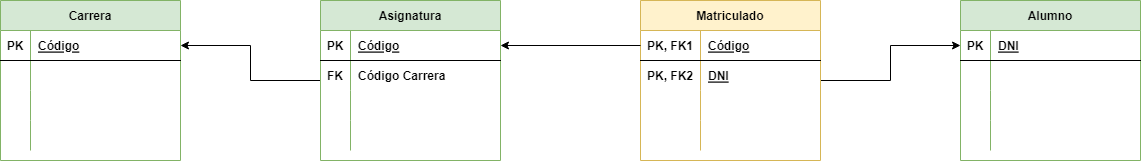

The diagram above was exported from draw.io. Its source (the exported page's mxGraphModel, read from the mxfile embedded in the PNG):
<mxGraphModel dx="780" dy="1136" grid="1" gridSize="10" guides="1" tooltips="1" connect="1" arrows="1" fold="1" page="1" pageScale="1" pageWidth="827" pageHeight="1169" math="0" shadow="0">
  <root>
    <mxCell id="0" />
    <mxCell id="1" parent="0" />
    <mxCell id="A9locbrNGf8VSbwvaqvU-1" value="Carrera" style="shape=table;startSize=30;container=1;collapsible=1;childLayout=tableLayout;fixedRows=1;rowLines=0;fontStyle=1;align=center;resizeLast=1;fillColor=#d5e8d4;strokeColor=#82b366;" vertex="1" parent="1">
      <mxGeometry x="80" y="40" width="180" height="160" as="geometry" />
    </mxCell>
    <mxCell id="A9locbrNGf8VSbwvaqvU-2" value="" style="shape=tableRow;horizontal=0;startSize=0;swimlaneHead=0;swimlaneBody=0;fillColor=none;collapsible=0;dropTarget=0;points=[[0,0.5],[1,0.5]];portConstraint=eastwest;top=0;left=0;right=0;bottom=1;" vertex="1" parent="A9locbrNGf8VSbwvaqvU-1">
      <mxGeometry y="30" width="180" height="30" as="geometry" />
    </mxCell>
    <mxCell id="A9locbrNGf8VSbwvaqvU-3" value="PK" style="shape=partialRectangle;connectable=0;fillColor=none;top=0;left=0;bottom=0;right=0;fontStyle=1;overflow=hidden;" vertex="1" parent="A9locbrNGf8VSbwvaqvU-2">
      <mxGeometry width="30" height="30" as="geometry">
        <mxRectangle width="30" height="30" as="alternateBounds" />
      </mxGeometry>
    </mxCell>
    <mxCell id="A9locbrNGf8VSbwvaqvU-4" value="Código" style="shape=partialRectangle;connectable=0;fillColor=none;top=0;left=0;bottom=0;right=0;align=left;spacingLeft=6;fontStyle=5;overflow=hidden;" vertex="1" parent="A9locbrNGf8VSbwvaqvU-2">
      <mxGeometry x="30" width="150" height="30" as="geometry">
        <mxRectangle width="150" height="30" as="alternateBounds" />
      </mxGeometry>
    </mxCell>
    <mxCell id="A9locbrNGf8VSbwvaqvU-5" value="" style="shape=tableRow;horizontal=0;startSize=0;swimlaneHead=0;swimlaneBody=0;fillColor=none;collapsible=0;dropTarget=0;points=[[0,0.5],[1,0.5]];portConstraint=eastwest;top=0;left=0;right=0;bottom=0;" vertex="1" parent="A9locbrNGf8VSbwvaqvU-1">
      <mxGeometry y="60" width="180" height="30" as="geometry" />
    </mxCell>
    <mxCell id="A9locbrNGf8VSbwvaqvU-6" value="" style="shape=partialRectangle;connectable=0;fillColor=none;top=0;left=0;bottom=0;right=0;editable=1;overflow=hidden;" vertex="1" parent="A9locbrNGf8VSbwvaqvU-5">
      <mxGeometry width="30" height="30" as="geometry">
        <mxRectangle width="30" height="30" as="alternateBounds" />
      </mxGeometry>
    </mxCell>
    <mxCell id="A9locbrNGf8VSbwvaqvU-7" value="" style="shape=partialRectangle;connectable=0;fillColor=none;top=0;left=0;bottom=0;right=0;align=left;spacingLeft=6;overflow=hidden;" vertex="1" parent="A9locbrNGf8VSbwvaqvU-5">
      <mxGeometry x="30" width="150" height="30" as="geometry">
        <mxRectangle width="150" height="30" as="alternateBounds" />
      </mxGeometry>
    </mxCell>
    <mxCell id="A9locbrNGf8VSbwvaqvU-8" value="" style="shape=tableRow;horizontal=0;startSize=0;swimlaneHead=0;swimlaneBody=0;fillColor=none;collapsible=0;dropTarget=0;points=[[0,0.5],[1,0.5]];portConstraint=eastwest;top=0;left=0;right=0;bottom=0;" vertex="1" parent="A9locbrNGf8VSbwvaqvU-1">
      <mxGeometry y="90" width="180" height="30" as="geometry" />
    </mxCell>
    <mxCell id="A9locbrNGf8VSbwvaqvU-9" value="" style="shape=partialRectangle;connectable=0;fillColor=none;top=0;left=0;bottom=0;right=0;editable=1;overflow=hidden;" vertex="1" parent="A9locbrNGf8VSbwvaqvU-8">
      <mxGeometry width="30" height="30" as="geometry">
        <mxRectangle width="30" height="30" as="alternateBounds" />
      </mxGeometry>
    </mxCell>
    <mxCell id="A9locbrNGf8VSbwvaqvU-10" value="" style="shape=partialRectangle;connectable=0;fillColor=none;top=0;left=0;bottom=0;right=0;align=left;spacingLeft=6;overflow=hidden;" vertex="1" parent="A9locbrNGf8VSbwvaqvU-8">
      <mxGeometry x="30" width="150" height="30" as="geometry">
        <mxRectangle width="150" height="30" as="alternateBounds" />
      </mxGeometry>
    </mxCell>
    <mxCell id="A9locbrNGf8VSbwvaqvU-11" value="" style="shape=tableRow;horizontal=0;startSize=0;swimlaneHead=0;swimlaneBody=0;fillColor=none;collapsible=0;dropTarget=0;points=[[0,0.5],[1,0.5]];portConstraint=eastwest;top=0;left=0;right=0;bottom=0;" vertex="1" parent="A9locbrNGf8VSbwvaqvU-1">
      <mxGeometry y="120" width="180" height="30" as="geometry" />
    </mxCell>
    <mxCell id="A9locbrNGf8VSbwvaqvU-12" value="" style="shape=partialRectangle;connectable=0;fillColor=none;top=0;left=0;bottom=0;right=0;editable=1;overflow=hidden;" vertex="1" parent="A9locbrNGf8VSbwvaqvU-11">
      <mxGeometry width="30" height="30" as="geometry">
        <mxRectangle width="30" height="30" as="alternateBounds" />
      </mxGeometry>
    </mxCell>
    <mxCell id="A9locbrNGf8VSbwvaqvU-13" value="" style="shape=partialRectangle;connectable=0;fillColor=none;top=0;left=0;bottom=0;right=0;align=left;spacingLeft=6;overflow=hidden;" vertex="1" parent="A9locbrNGf8VSbwvaqvU-11">
      <mxGeometry x="30" width="150" height="30" as="geometry">
        <mxRectangle width="150" height="30" as="alternateBounds" />
      </mxGeometry>
    </mxCell>
    <mxCell id="A9locbrNGf8VSbwvaqvU-14" style="edgeStyle=orthogonalEdgeStyle;rounded=0;orthogonalLoop=1;jettySize=auto;html=1;entryX=1;entryY=0.5;entryDx=0;entryDy=0;" edge="1" parent="1" source="A9locbrNGf8VSbwvaqvU-15" target="A9locbrNGf8VSbwvaqvU-2">
      <mxGeometry relative="1" as="geometry" />
    </mxCell>
    <mxCell id="A9locbrNGf8VSbwvaqvU-15" value="Asignatura" style="shape=table;startSize=30;container=1;collapsible=1;childLayout=tableLayout;fixedRows=1;rowLines=0;fontStyle=1;align=center;resizeLast=1;fillColor=#d5e8d4;strokeColor=#82b366;" vertex="1" parent="1">
      <mxGeometry x="400" y="40" width="180" height="160" as="geometry" />
    </mxCell>
    <mxCell id="A9locbrNGf8VSbwvaqvU-16" value="" style="shape=tableRow;horizontal=0;startSize=0;swimlaneHead=0;swimlaneBody=0;fillColor=none;collapsible=0;dropTarget=0;points=[[0,0.5],[1,0.5]];portConstraint=eastwest;top=0;left=0;right=0;bottom=1;" vertex="1" parent="A9locbrNGf8VSbwvaqvU-15">
      <mxGeometry y="30" width="180" height="30" as="geometry" />
    </mxCell>
    <mxCell id="A9locbrNGf8VSbwvaqvU-17" value="PK" style="shape=partialRectangle;connectable=0;fillColor=none;top=0;left=0;bottom=0;right=0;fontStyle=1;overflow=hidden;" vertex="1" parent="A9locbrNGf8VSbwvaqvU-16">
      <mxGeometry width="30" height="30" as="geometry">
        <mxRectangle width="30" height="30" as="alternateBounds" />
      </mxGeometry>
    </mxCell>
    <mxCell id="A9locbrNGf8VSbwvaqvU-18" value="Código" style="shape=partialRectangle;connectable=0;fillColor=none;top=0;left=0;bottom=0;right=0;align=left;spacingLeft=6;fontStyle=5;overflow=hidden;" vertex="1" parent="A9locbrNGf8VSbwvaqvU-16">
      <mxGeometry x="30" width="150" height="30" as="geometry">
        <mxRectangle width="150" height="30" as="alternateBounds" />
      </mxGeometry>
    </mxCell>
    <mxCell id="A9locbrNGf8VSbwvaqvU-19" value="" style="shape=tableRow;horizontal=0;startSize=0;swimlaneHead=0;swimlaneBody=0;fillColor=none;collapsible=0;dropTarget=0;points=[[0,0.5],[1,0.5]];portConstraint=eastwest;top=0;left=0;right=0;bottom=0;" vertex="1" parent="A9locbrNGf8VSbwvaqvU-15">
      <mxGeometry y="60" width="180" height="30" as="geometry" />
    </mxCell>
    <mxCell id="A9locbrNGf8VSbwvaqvU-20" value="FK" style="shape=partialRectangle;connectable=0;fillColor=none;top=0;left=0;bottom=0;right=0;editable=1;overflow=hidden;fontStyle=1" vertex="1" parent="A9locbrNGf8VSbwvaqvU-19">
      <mxGeometry width="30" height="30" as="geometry">
        <mxRectangle width="30" height="30" as="alternateBounds" />
      </mxGeometry>
    </mxCell>
    <mxCell id="A9locbrNGf8VSbwvaqvU-21" value="Código Carrera" style="shape=partialRectangle;connectable=0;fillColor=none;top=0;left=0;bottom=0;right=0;align=left;spacingLeft=6;overflow=hidden;fontStyle=1" vertex="1" parent="A9locbrNGf8VSbwvaqvU-19">
      <mxGeometry x="30" width="150" height="30" as="geometry">
        <mxRectangle width="150" height="30" as="alternateBounds" />
      </mxGeometry>
    </mxCell>
    <mxCell id="A9locbrNGf8VSbwvaqvU-22" value="" style="shape=tableRow;horizontal=0;startSize=0;swimlaneHead=0;swimlaneBody=0;fillColor=none;collapsible=0;dropTarget=0;points=[[0,0.5],[1,0.5]];portConstraint=eastwest;top=0;left=0;right=0;bottom=0;" vertex="1" parent="A9locbrNGf8VSbwvaqvU-15">
      <mxGeometry y="90" width="180" height="30" as="geometry" />
    </mxCell>
    <mxCell id="A9locbrNGf8VSbwvaqvU-23" value="" style="shape=partialRectangle;connectable=0;fillColor=none;top=0;left=0;bottom=0;right=0;editable=1;overflow=hidden;" vertex="1" parent="A9locbrNGf8VSbwvaqvU-22">
      <mxGeometry width="30" height="30" as="geometry">
        <mxRectangle width="30" height="30" as="alternateBounds" />
      </mxGeometry>
    </mxCell>
    <mxCell id="A9locbrNGf8VSbwvaqvU-24" value="" style="shape=partialRectangle;connectable=0;fillColor=none;top=0;left=0;bottom=0;right=0;align=left;spacingLeft=6;overflow=hidden;" vertex="1" parent="A9locbrNGf8VSbwvaqvU-22">
      <mxGeometry x="30" width="150" height="30" as="geometry">
        <mxRectangle width="150" height="30" as="alternateBounds" />
      </mxGeometry>
    </mxCell>
    <mxCell id="A9locbrNGf8VSbwvaqvU-25" value="" style="shape=tableRow;horizontal=0;startSize=0;swimlaneHead=0;swimlaneBody=0;fillColor=none;collapsible=0;dropTarget=0;points=[[0,0.5],[1,0.5]];portConstraint=eastwest;top=0;left=0;right=0;bottom=0;" vertex="1" parent="A9locbrNGf8VSbwvaqvU-15">
      <mxGeometry y="120" width="180" height="30" as="geometry" />
    </mxCell>
    <mxCell id="A9locbrNGf8VSbwvaqvU-26" value="" style="shape=partialRectangle;connectable=0;fillColor=none;top=0;left=0;bottom=0;right=0;editable=1;overflow=hidden;" vertex="1" parent="A9locbrNGf8VSbwvaqvU-25">
      <mxGeometry width="30" height="30" as="geometry">
        <mxRectangle width="30" height="30" as="alternateBounds" />
      </mxGeometry>
    </mxCell>
    <mxCell id="A9locbrNGf8VSbwvaqvU-27" value="" style="shape=partialRectangle;connectable=0;fillColor=none;top=0;left=0;bottom=0;right=0;align=left;spacingLeft=6;overflow=hidden;" vertex="1" parent="A9locbrNGf8VSbwvaqvU-25">
      <mxGeometry x="30" width="150" height="30" as="geometry">
        <mxRectangle width="150" height="30" as="alternateBounds" />
      </mxGeometry>
    </mxCell>
    <mxCell id="A9locbrNGf8VSbwvaqvU-28" value="Alumno" style="shape=table;startSize=30;container=1;collapsible=1;childLayout=tableLayout;fixedRows=1;rowLines=0;fontStyle=1;align=center;resizeLast=1;fillColor=#d5e8d4;strokeColor=#82b366;" vertex="1" parent="1">
      <mxGeometry x="1040" y="40" width="180" height="160" as="geometry" />
    </mxCell>
    <mxCell id="A9locbrNGf8VSbwvaqvU-29" value="" style="shape=tableRow;horizontal=0;startSize=0;swimlaneHead=0;swimlaneBody=0;fillColor=none;collapsible=0;dropTarget=0;points=[[0,0.5],[1,0.5]];portConstraint=eastwest;top=0;left=0;right=0;bottom=1;" vertex="1" parent="A9locbrNGf8VSbwvaqvU-28">
      <mxGeometry y="30" width="180" height="30" as="geometry" />
    </mxCell>
    <mxCell id="A9locbrNGf8VSbwvaqvU-30" value="PK" style="shape=partialRectangle;connectable=0;fillColor=none;top=0;left=0;bottom=0;right=0;fontStyle=1;overflow=hidden;" vertex="1" parent="A9locbrNGf8VSbwvaqvU-29">
      <mxGeometry width="30" height="30" as="geometry">
        <mxRectangle width="30" height="30" as="alternateBounds" />
      </mxGeometry>
    </mxCell>
    <mxCell id="A9locbrNGf8VSbwvaqvU-31" value="DNI" style="shape=partialRectangle;connectable=0;fillColor=none;top=0;left=0;bottom=0;right=0;align=left;spacingLeft=6;fontStyle=5;overflow=hidden;" vertex="1" parent="A9locbrNGf8VSbwvaqvU-29">
      <mxGeometry x="30" width="150" height="30" as="geometry">
        <mxRectangle width="150" height="30" as="alternateBounds" />
      </mxGeometry>
    </mxCell>
    <mxCell id="A9locbrNGf8VSbwvaqvU-32" value="" style="shape=tableRow;horizontal=0;startSize=0;swimlaneHead=0;swimlaneBody=0;fillColor=none;collapsible=0;dropTarget=0;points=[[0,0.5],[1,0.5]];portConstraint=eastwest;top=0;left=0;right=0;bottom=0;" vertex="1" parent="A9locbrNGf8VSbwvaqvU-28">
      <mxGeometry y="60" width="180" height="30" as="geometry" />
    </mxCell>
    <mxCell id="A9locbrNGf8VSbwvaqvU-33" value="" style="shape=partialRectangle;connectable=0;fillColor=none;top=0;left=0;bottom=0;right=0;editable=1;overflow=hidden;fontStyle=1" vertex="1" parent="A9locbrNGf8VSbwvaqvU-32">
      <mxGeometry width="30" height="30" as="geometry">
        <mxRectangle width="30" height="30" as="alternateBounds" />
      </mxGeometry>
    </mxCell>
    <mxCell id="A9locbrNGf8VSbwvaqvU-34" value="" style="shape=partialRectangle;connectable=0;fillColor=none;top=0;left=0;bottom=0;right=0;align=left;spacingLeft=6;overflow=hidden;fontStyle=1" vertex="1" parent="A9locbrNGf8VSbwvaqvU-32">
      <mxGeometry x="30" width="150" height="30" as="geometry">
        <mxRectangle width="150" height="30" as="alternateBounds" />
      </mxGeometry>
    </mxCell>
    <mxCell id="A9locbrNGf8VSbwvaqvU-35" value="" style="shape=tableRow;horizontal=0;startSize=0;swimlaneHead=0;swimlaneBody=0;fillColor=none;collapsible=0;dropTarget=0;points=[[0,0.5],[1,0.5]];portConstraint=eastwest;top=0;left=0;right=0;bottom=0;" vertex="1" parent="A9locbrNGf8VSbwvaqvU-28">
      <mxGeometry y="90" width="180" height="30" as="geometry" />
    </mxCell>
    <mxCell id="A9locbrNGf8VSbwvaqvU-36" value="" style="shape=partialRectangle;connectable=0;fillColor=none;top=0;left=0;bottom=0;right=0;editable=1;overflow=hidden;" vertex="1" parent="A9locbrNGf8VSbwvaqvU-35">
      <mxGeometry width="30" height="30" as="geometry">
        <mxRectangle width="30" height="30" as="alternateBounds" />
      </mxGeometry>
    </mxCell>
    <mxCell id="A9locbrNGf8VSbwvaqvU-37" value="" style="shape=partialRectangle;connectable=0;fillColor=none;top=0;left=0;bottom=0;right=0;align=left;spacingLeft=6;overflow=hidden;" vertex="1" parent="A9locbrNGf8VSbwvaqvU-35">
      <mxGeometry x="30" width="150" height="30" as="geometry">
        <mxRectangle width="150" height="30" as="alternateBounds" />
      </mxGeometry>
    </mxCell>
    <mxCell id="A9locbrNGf8VSbwvaqvU-38" value="" style="shape=tableRow;horizontal=0;startSize=0;swimlaneHead=0;swimlaneBody=0;fillColor=none;collapsible=0;dropTarget=0;points=[[0,0.5],[1,0.5]];portConstraint=eastwest;top=0;left=0;right=0;bottom=0;" vertex="1" parent="A9locbrNGf8VSbwvaqvU-28">
      <mxGeometry y="120" width="180" height="30" as="geometry" />
    </mxCell>
    <mxCell id="A9locbrNGf8VSbwvaqvU-39" value="" style="shape=partialRectangle;connectable=0;fillColor=none;top=0;left=0;bottom=0;right=0;editable=1;overflow=hidden;" vertex="1" parent="A9locbrNGf8VSbwvaqvU-38">
      <mxGeometry width="30" height="30" as="geometry">
        <mxRectangle width="30" height="30" as="alternateBounds" />
      </mxGeometry>
    </mxCell>
    <mxCell id="A9locbrNGf8VSbwvaqvU-40" value="" style="shape=partialRectangle;connectable=0;fillColor=none;top=0;left=0;bottom=0;right=0;align=left;spacingLeft=6;overflow=hidden;" vertex="1" parent="A9locbrNGf8VSbwvaqvU-38">
      <mxGeometry x="30" width="150" height="30" as="geometry">
        <mxRectangle width="150" height="30" as="alternateBounds" />
      </mxGeometry>
    </mxCell>
    <mxCell id="wFf4dxAxAOSb01KTVq4A-1" style="edgeStyle=orthogonalEdgeStyle;rounded=0;orthogonalLoop=1;jettySize=auto;html=1;entryX=0;entryY=0.5;entryDx=0;entryDy=0;" edge="1" parent="1" source="A9locbrNGf8VSbwvaqvU-41" target="A9locbrNGf8VSbwvaqvU-29">
      <mxGeometry relative="1" as="geometry" />
    </mxCell>
    <mxCell id="A9locbrNGf8VSbwvaqvU-41" value="Matriculado" style="shape=table;startSize=30;container=1;collapsible=1;childLayout=tableLayout;fixedRows=1;rowLines=0;fontStyle=1;align=center;resizeLast=1;fillColor=#fff2cc;strokeColor=#d6b656;" vertex="1" parent="1">
      <mxGeometry x="720" y="40" width="180" height="160" as="geometry" />
    </mxCell>
    <mxCell id="A9locbrNGf8VSbwvaqvU-42" value="" style="shape=tableRow;horizontal=0;startSize=0;swimlaneHead=0;swimlaneBody=0;fillColor=none;collapsible=0;dropTarget=0;points=[[0,0.5],[1,0.5]];portConstraint=eastwest;top=0;left=0;right=0;bottom=1;" vertex="1" parent="A9locbrNGf8VSbwvaqvU-41">
      <mxGeometry y="30" width="180" height="30" as="geometry" />
    </mxCell>
    <mxCell id="A9locbrNGf8VSbwvaqvU-43" value="PK, FK1" style="shape=partialRectangle;connectable=0;fillColor=none;top=0;left=0;bottom=0;right=0;fontStyle=1;overflow=hidden;" vertex="1" parent="A9locbrNGf8VSbwvaqvU-42">
      <mxGeometry width="60" height="30" as="geometry">
        <mxRectangle width="60" height="30" as="alternateBounds" />
      </mxGeometry>
    </mxCell>
    <mxCell id="A9locbrNGf8VSbwvaqvU-44" value="Código" style="shape=partialRectangle;connectable=0;fillColor=none;top=0;left=0;bottom=0;right=0;align=left;spacingLeft=6;fontStyle=5;overflow=hidden;" vertex="1" parent="A9locbrNGf8VSbwvaqvU-42">
      <mxGeometry x="60" width="120" height="30" as="geometry">
        <mxRectangle width="120" height="30" as="alternateBounds" />
      </mxGeometry>
    </mxCell>
    <mxCell id="A9locbrNGf8VSbwvaqvU-45" value="" style="shape=tableRow;horizontal=0;startSize=0;swimlaneHead=0;swimlaneBody=0;fillColor=none;collapsible=0;dropTarget=0;points=[[0,0.5],[1,0.5]];portConstraint=eastwest;top=0;left=0;right=0;bottom=0;" vertex="1" parent="A9locbrNGf8VSbwvaqvU-41">
      <mxGeometry y="60" width="180" height="30" as="geometry" />
    </mxCell>
    <mxCell id="A9locbrNGf8VSbwvaqvU-46" value="PK, FK2" style="shape=partialRectangle;connectable=0;fillColor=none;top=0;left=0;bottom=0;right=0;editable=1;overflow=hidden;fontStyle=1" vertex="1" parent="A9locbrNGf8VSbwvaqvU-45">
      <mxGeometry width="60" height="30" as="geometry">
        <mxRectangle width="60" height="30" as="alternateBounds" />
      </mxGeometry>
    </mxCell>
    <mxCell id="A9locbrNGf8VSbwvaqvU-47" value="DNI" style="shape=partialRectangle;connectable=0;fillColor=none;top=0;left=0;bottom=0;right=0;align=left;spacingLeft=6;overflow=hidden;fontStyle=5" vertex="1" parent="A9locbrNGf8VSbwvaqvU-45">
      <mxGeometry x="60" width="120" height="30" as="geometry">
        <mxRectangle width="120" height="30" as="alternateBounds" />
      </mxGeometry>
    </mxCell>
    <mxCell id="A9locbrNGf8VSbwvaqvU-48" value="" style="shape=tableRow;horizontal=0;startSize=0;swimlaneHead=0;swimlaneBody=0;fillColor=none;collapsible=0;dropTarget=0;points=[[0,0.5],[1,0.5]];portConstraint=eastwest;top=0;left=0;right=0;bottom=0;" vertex="1" parent="A9locbrNGf8VSbwvaqvU-41">
      <mxGeometry y="90" width="180" height="30" as="geometry" />
    </mxCell>
    <mxCell id="A9locbrNGf8VSbwvaqvU-49" value="" style="shape=partialRectangle;connectable=0;fillColor=none;top=0;left=0;bottom=0;right=0;editable=1;overflow=hidden;" vertex="1" parent="A9locbrNGf8VSbwvaqvU-48">
      <mxGeometry width="60" height="30" as="geometry">
        <mxRectangle width="60" height="30" as="alternateBounds" />
      </mxGeometry>
    </mxCell>
    <mxCell id="A9locbrNGf8VSbwvaqvU-50" value="" style="shape=partialRectangle;connectable=0;fillColor=none;top=0;left=0;bottom=0;right=0;align=left;spacingLeft=6;overflow=hidden;" vertex="1" parent="A9locbrNGf8VSbwvaqvU-48">
      <mxGeometry x="60" width="120" height="30" as="geometry">
        <mxRectangle width="120" height="30" as="alternateBounds" />
      </mxGeometry>
    </mxCell>
    <mxCell id="A9locbrNGf8VSbwvaqvU-51" value="" style="shape=tableRow;horizontal=0;startSize=0;swimlaneHead=0;swimlaneBody=0;fillColor=none;collapsible=0;dropTarget=0;points=[[0,0.5],[1,0.5]];portConstraint=eastwest;top=0;left=0;right=0;bottom=0;" vertex="1" parent="A9locbrNGf8VSbwvaqvU-41">
      <mxGeometry y="120" width="180" height="30" as="geometry" />
    </mxCell>
    <mxCell id="A9locbrNGf8VSbwvaqvU-52" value="" style="shape=partialRectangle;connectable=0;fillColor=none;top=0;left=0;bottom=0;right=0;editable=1;overflow=hidden;" vertex="1" parent="A9locbrNGf8VSbwvaqvU-51">
      <mxGeometry width="60" height="30" as="geometry">
        <mxRectangle width="60" height="30" as="alternateBounds" />
      </mxGeometry>
    </mxCell>
    <mxCell id="A9locbrNGf8VSbwvaqvU-53" value="" style="shape=partialRectangle;connectable=0;fillColor=none;top=0;left=0;bottom=0;right=0;align=left;spacingLeft=6;overflow=hidden;" vertex="1" parent="A9locbrNGf8VSbwvaqvU-51">
      <mxGeometry x="60" width="120" height="30" as="geometry">
        <mxRectangle width="120" height="30" as="alternateBounds" />
      </mxGeometry>
    </mxCell>
    <mxCell id="wFf4dxAxAOSb01KTVq4A-2" style="edgeStyle=orthogonalEdgeStyle;rounded=0;orthogonalLoop=1;jettySize=auto;html=1;entryX=1;entryY=0.5;entryDx=0;entryDy=0;" edge="1" parent="1" source="A9locbrNGf8VSbwvaqvU-42" target="A9locbrNGf8VSbwvaqvU-16">
      <mxGeometry relative="1" as="geometry" />
    </mxCell>
  </root>
</mxGraphModel>